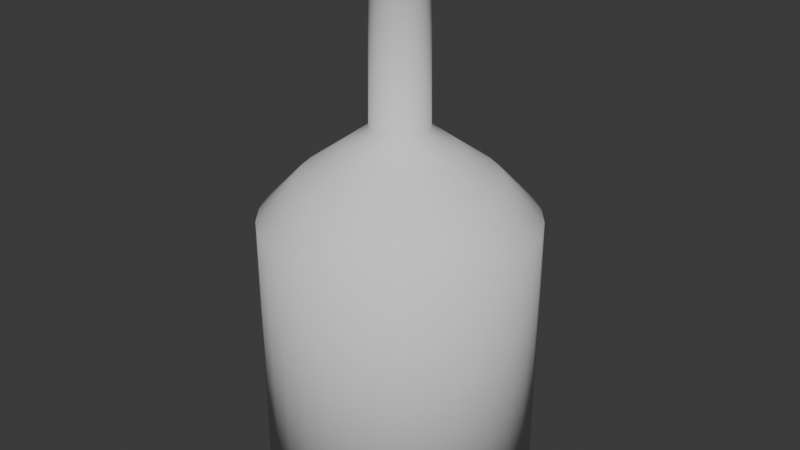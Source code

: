# Source: Bottle.blend  (saved by Blender 4.4.32; exported with 4.5.12 LTS)
import bpy
from mathutils import Matrix  # noqa: F401  (used for matrix-valued properties, if any)

bpy.ops.wm.read_factory_settings(use_empty=True)
scene = bpy.context.scene
scene.name = 'Scene'

# ---- collections
col_collection = bpy.data.collections.new('Collection'); scene.collection.children.link(col_collection)

# ---- world
world_world = bpy.data.worlds.new('World'); scene.world = world_world
world_world.use_nodes = True; world_world.node_tree.nodes.clear()
_N = world_world.node_tree.nodes; _L = world_world.node_tree.links
n0 = _N.new('ShaderNodeOutputWorld'); n0.name = 'World Output'; n0.location = (300, 300)
n1 = _N.new('ShaderNodeBackground'); n1.name = 'Background'; n1.location = (10, 300)
n1.inputs[0].default_value = (0.05088, 0.05088, 0.05088, 1.0)
_L.new(n1.outputs[0], n0.inputs[0])
n0.is_active_output = True
world_world.color = (0.05088, 0.05088, 0.05088)
world_world.sun_shadow_jitter_overblur = 0.0

# ---- meshes
me_cylinder = bpy.data.meshes.new('Cylinder')
me_cylinder.from_pydata([(2.165e-09, 0.2313, 0.1072), (1.292e-09, 0.17, 2.005), (0.04512, 0.2268, 0.1072), (0.03316, 0.1667, 2.005), (0.0885, 0.2137, 0.1072), (0.06505, 0.1571, 2.005), (0.1285, 0.1923, 0.1072), (0.09444, 0.1413, 2.005), (0.1635, 0.1635, 0.1072), (0.1202, 0.1202, 2.005), (0.1923, 0.1285, 0.1072), (0.1413, 0.09444, 2.005), (0.2137, 0.0885, 0.1072), (0.1571, 0.06505, 2.005), (0.2268, 0.04512, 0.1072), (0.1667, 0.03316, 2.005), (0.2313, 2.165e-09, 0.1072), (0.17, 4.61e-09, 2.005), (0.2268, -0.04512, 0.1072), (0.1667, -0.03316, 2.005), (0.2137, -0.0885, 0.1072), (0.1571, -0.06505, 2.005), (0.1923, -0.1285, 0.1072), (0.1413, -0.09444, 2.005), (0.1635, -0.1635, 0.1072), (0.1202, -0.1202, 2.005), (0.1285, -0.1923, 0.1072), (0.09444, -0.1413, 2.005), (0.0885, -0.2137, 0.1072), (0.06505, -0.1571, 2.005), (0.04512, -0.2268, 0.1072), (0.03316, -0.1667, 2.005), (2.165e-09, -0.2313, 0.1072), (1.292e-09, -0.17, 2.005), (-0.04512, -0.2268, 0.1072), (-0.03316, -0.1667, 2.005), (-0.0885, -0.2137, 0.1072), (-0.06505, -0.1571, 2.005), (-0.1285, -0.1923, 0.1072), (-0.09444, -0.1413, 2.005), (-0.1635, -0.1635, 0.1072), (-0.1202, -0.1202, 2.005), (-0.1923, -0.1285, 0.1072), (-0.1413, -0.09444, 2.005), (-0.2137, -0.0885, 0.1072), (-0.1571, -0.06505, 2.005), (-0.2268, -0.04512, 0.1072), (-0.1667, -0.03316, 2.005), (-0.2313, 2.165e-09, 0.1072), (-0.17, 4.61e-09, 2.005), (-0.2268, 0.04512, 0.1072), (-0.1667, 0.03316, 2.005), (-0.2137, 0.0885, 0.1072), (-0.1571, 0.06505, 2.005), (-0.1923, 0.1285, 0.1072), (-0.1413, 0.09444, 2.005), (-0.1635, 0.1635, 0.1072), (-0.1202, 0.1202, 2.005), (-0.1285, 0.1923, 0.1072), (-0.09444, 0.1413, 2.005), (-0.0885, 0.2137, 0.1072), (-0.06505, 0.1571, 2.005), (-0.04512, 0.2268, 0.1072), (-0.03316, 0.1667, 2.005), (1.645e-09, 0.7958, -0.1196), (0.1552, 0.7805, -0.1196), (0.3045, 0.7352, -0.1196), (0.4421, 0.6616, -0.1196), (0.5627, 0.5627, -0.1196), (0.6616, 0.4421, -0.1196), (0.7352, 0.3045, -0.1196), (0.7805, 0.1552, -0.1196), (0.7958, 1.255e-09, -0.1174), (0.7805, -0.1552, -0.1174), (0.7352, -0.3045, -0.1174), (0.6616, -0.4421, -0.1196), (0.5627, -0.5627, -0.1196), (0.4421, -0.6616, -0.1196), (0.3045, -0.7352, -0.1196), (0.1552, -0.7805, -0.1196), (1.645e-09, -0.7958, -0.1196), (-0.1552, -0.7805, -0.1196), (-0.3045, -0.7352, -0.1196), (-0.4421, -0.6616, -0.1196), (-0.5627, -0.5627, -0.1196), (-0.6616, -0.4421, -0.1196), (-0.7352, -0.3045, -0.1196), (-0.7805, -0.1552, -0.1196), (-0.7958, 1.255e-09, -0.1196), (-0.7805, 0.1552, -0.1196), (-0.7352, 0.3045, -0.1196), (-0.6616, 0.4421, -0.1196), (-0.5627, 0.5627, -0.1196), (-0.4421, 0.6616, -0.1196), (-0.3045, 0.7352, -0.1196), (-0.1552, 0.7805, -0.1196), (2.674e-09, 0.3808, -0.1005), (0.0743, 0.3735, -0.1005), (0.1457, 0.3518, -0.1005), (0.2116, 0.3166, -0.1005), (0.2693, 0.2693, -0.1005), (0.3166, 0.2116, -0.1005), (0.3518, 0.1457, -0.1005), (0.3735, 0.0743, -0.1005), (0.3808, 3.291e-09, -0.1005), (0.3735, -0.0743, -0.1005), (0.3518, -0.1457, -0.1005), (0.3166, -0.2116, -0.1005), (0.2693, -0.2693, -0.1005), (0.2116, -0.3166, -0.1005), (0.1457, -0.3518, -0.1005), (0.0743, -0.3735, -0.1005), (2.674e-09, -0.3808, -0.1005), (-0.0743, -0.3735, -0.1005), (-0.1457, -0.3518, -0.1005), (-0.2116, -0.3166, -0.1005), (-0.2693, -0.2693, -0.1005), (-0.3166, -0.2116, -0.1005), (-0.3518, -0.1457, -0.1005), (-0.3735, -0.0743, -0.1005), (-0.3808, 3.291e-09, -0.1005), (-0.3735, 0.0743, -0.1005), (-0.3518, 0.1457, -0.1005), (-0.3166, 0.2116, -0.1005), (-0.2693, 0.2693, -0.1005), (-0.2116, 0.3166, -0.1005), (-0.1457, 0.3518, -0.1005), (-0.0743, 0.3735, -0.1005), (0.1552, 0.7805, 1.472), (1.645e-09, 0.7958, 1.472), (0.3045, 0.7352, 1.472), (0.4421, 0.6616, 1.472), (0.5627, 0.5627, 1.472), (0.6616, 0.4421, 1.472), (0.7352, 0.3045, 1.472), (0.7805, 0.1552, 1.472), (0.7958, 1.255e-09, 1.472), (0.7805, -0.1552, 1.472), (0.7352, -0.3045, 1.472), (0.6616, -0.4421, 1.472), (0.5627, -0.5627, 1.472), (0.4421, -0.6616, 1.472), (0.3045, -0.7352, 1.472), (0.1552, -0.7805, 1.472), (1.645e-09, -0.7958, 1.472), (-0.1552, -0.7805, 1.472), (-0.3045, -0.7352, 1.472), (-0.4421, -0.6616, 1.472), (-0.5627, -0.5627, 1.472), (-0.6616, -0.4421, 1.472), (-0.7352, -0.3045, 1.472), (-0.7805, -0.1552, 1.472), (-0.7958, 1.255e-09, 1.472), (-0.7805, 0.1552, 1.472), (-0.7352, 0.3045, 1.472), (-0.6616, 0.4421, 1.472), (-0.5627, 0.5627, 1.472), (-0.4421, 0.6616, 1.472), (-0.3045, 0.7352, 1.472), (-0.1552, 0.7805, 1.472), (0.112, 0.5628, 1.706), (1.825e-09, 0.5739, 1.706), (0.2196, 0.5302, 1.706), (0.3188, 0.4772, 1.706), (0.4058, 0.4058, 1.706), (0.4772, 0.3188, 1.706), (0.5302, 0.2196, 1.706), (0.5628, 0.112, 1.706), (0.5739, 1.255e-09, 1.706), (0.5628, -0.112, 1.706), (0.5302, -0.2196, 1.706), (0.4772, -0.3188, 1.706), (0.4058, -0.4058, 1.706), (0.3188, -0.4772, 1.706), (0.2196, -0.5302, 1.706), (0.112, -0.5628, 1.706), (1.825e-09, -0.5739, 1.706), (-0.112, -0.5628, 1.706), (-0.2196, -0.5302, 1.706), (-0.3188, -0.4772, 1.706), (-0.4058, -0.4058, 1.706), (-0.4772, -0.3188, 1.706), (-0.5302, -0.2196, 1.706), (-0.5628, -0.112, 1.706), (-0.5739, 1.255e-09, 1.706), (-0.5628, 0.112, 1.706), (-0.5302, 0.2196, 1.706), (-0.4772, 0.3188, 1.706), (-0.4058, 0.4058, 1.706), (-0.3188, 0.4772, 1.706), (-0.2196, 0.5302, 1.706), (-0.112, 0.5628, 1.706), (0.06142, 0.3088, 1.895), (4.068e-09, 0.3148, 1.895), (0.1205, 0.2909, 1.895), (0.1749, 0.2618, 1.895), (0.2226, 0.2226, 1.895), (0.2618, 0.1749, 1.895), (0.2909, 0.1205, 1.895), (0.3088, 0.06142, 1.895), (0.3148, 3.899e-09, 1.895), (0.3088, -0.06142, 1.895), (0.2909, -0.1205, 1.895), (0.2618, -0.1749, 1.895), (0.2226, -0.2226, 1.895), (0.1749, -0.2618, 1.895), (0.1205, -0.2909, 1.895), (0.06142, -0.3088, 1.895), (4.068e-09, -0.3148, 1.895), (-0.06142, -0.3088, 1.895), (-0.1205, -0.2909, 1.895), (-0.1749, -0.2618, 1.895), (-0.2226, -0.2226, 1.895), (-0.2618, -0.1749, 1.895), (-0.2909, -0.1205, 1.895), (-0.3088, -0.06142, 1.895), (-0.3148, 3.899e-09, 1.895), (-0.3088, 0.06142, 1.895), (-0.2909, 0.1205, 1.895), (-0.2618, 0.1749, 1.895), (-0.2226, 0.2226, 1.895), (-0.1749, 0.2618, 1.895), (-0.1205, 0.2909, 1.895), (-0.06142, 0.3088, 1.895), (-1.207e-07, 0.2036, 2.875), (0.03973, 0.1997, 2.875), (0.07793, 0.1881, 2.875), (0.1131, 0.1693, 2.875), (0.144, 0.144, 2.875), (0.1693, 0.1131, 2.875), (0.1881, 0.07793, 2.875), (0.1997, 0.03973, 2.875), (0.2036, 1.141e-09, 2.875), (0.1997, -0.03973, 2.875), (0.1881, -0.07793, 2.875), (0.1693, -0.1131, 2.875), (0.144, -0.144, 2.875), (0.1131, -0.1693, 2.875), (0.07793, -0.1881, 2.875), (0.03973, -0.1997, 2.875), (-1.207e-07, -0.2036, 2.875), (-0.03973, -0.1997, 2.875), (-0.07793, -0.1881, 2.875), (-0.1131, -0.1693, 2.875), (-0.144, -0.144, 2.875), (-0.1693, -0.1131, 2.875), (-0.1881, -0.07793, 2.875), (-0.1997, -0.03973, 2.875), (-0.2036, 1.141e-09, 2.875), (-0.1997, 0.03973, 2.875), (-0.1881, 0.07793, 2.875), (-0.1693, 0.1131, 2.875), (-0.144, 0.144, 2.875), (-0.1131, 0.1693, 2.875), (-0.07793, 0.1881, 2.875), (-0.03973, 0.1997, 2.875), (0.03127, 0.1572, 2.823), (-1.202e-07, 0.1603, 2.823), (0.06133, 0.1481, 2.823), (0.08904, 0.1333, 2.823), (0.1133, 0.1133, 2.823), (0.1333, 0.08904, 2.823), (0.1481, 0.06133, 2.823), (0.1572, 0.03127, 2.823), (0.1603, 5.024e-09, 2.823), (0.1572, -0.03127, 2.823), (0.1481, -0.06133, 2.823), (0.1333, -0.08904, 2.823), (0.1133, -0.1133, 2.823), (0.08904, -0.1333, 2.823), (0.06133, -0.1481, 2.823), (0.03127, -0.1572, 2.823), (-1.202e-07, -0.1603, 2.823), (-0.03127, -0.1572, 2.823), (-0.06133, -0.1481, 2.823), (-0.08904, -0.1333, 2.823), (-0.1133, -0.1133, 2.823), (-0.1333, -0.08904, 2.823), (-0.1481, -0.06133, 2.823), (-0.1572, -0.03127, 2.823), (-0.1603, 5.024e-09, 2.823), (-0.1572, 0.03127, 2.823), (-0.1481, 0.06133, 2.823), (-0.1333, 0.08904, 2.823), (-0.1133, 0.1133, 2.823), (-0.08904, 0.1333, 2.823), (-0.06133, 0.1481, 2.823), (-0.03127, 0.1572, 2.823), (-9.146e-08, 0.09449, 2.796), (0.01843, 0.09267, 2.796), (0.03616, 0.0873, 2.796), (0.0525, 0.07856, 2.796), (0.06681, 0.06681, 2.796), (0.07856, 0.0525, 2.796), (0.0873, 0.03616, 2.796), (0.09267, 0.01843, 2.796), (0.09449, 8.907e-09, 2.796), (0.09267, -0.01843, 2.796), (0.0873, -0.03616, 2.796), (0.07856, -0.0525, 2.796), (0.06681, -0.06681, 2.796), (0.0525, -0.07856, 2.796), (0.03616, -0.0873, 2.796), (0.01843, -0.09267, 2.796), (-9.15e-08, -0.09449, 2.796), (-0.01843, -0.09267, 2.796), (-0.03616, -0.0873, 2.796), (-0.0525, -0.07856, 2.796), (-0.06681, -0.06681, 2.796), (-0.07856, -0.0525, 2.796), (-0.0873, -0.03616, 2.796), (-0.09267, -0.01843, 2.796), (-0.09449, 8.946e-09, 2.796), (-0.09267, 0.01843, 2.796), (-0.0873, 0.03616, 2.796), (-0.07856, 0.0525, 2.796), (-0.06681, 0.06681, 2.796), (-0.0525, 0.07856, 2.796), (-0.03616, 0.0873, 2.796), (-0.01843, 0.09267, 2.796), (0.03973, 0.1997, 2.947), (-8.547e-08, 0.2036, 2.947), (0.07793, 0.1881, 2.947), (0.1131, 0.1693, 2.947), (0.144, 0.144, 2.947), (0.1693, 0.1131, 2.947), (0.1881, 0.07793, 2.947), (0.1997, 0.03973, 2.947), (0.2036, 1.141e-09, 2.947), (0.1997, -0.03973, 2.947), (0.1881, -0.07793, 2.947), (0.1693, -0.1131, 2.947), (0.144, -0.144, 2.947), (0.1131, -0.1693, 2.947), (0.07793, -0.1881, 2.947), (0.03973, -0.1997, 2.947), (-8.547e-08, -0.2036, 2.947), (-0.03973, -0.1997, 2.947), (-0.07793, -0.1881, 2.947), (-0.1131, -0.1693, 2.947), (-0.144, -0.144, 2.947), (-0.1693, -0.1131, 2.947), (-0.1881, -0.07793, 2.947), (-0.1997, -0.03973, 2.947), (-0.2036, 1.141e-09, 2.947), (-0.1997, 0.03973, 2.947), (-0.1881, 0.07793, 2.947), (-0.1693, 0.1131, 2.947), (-0.144, 0.144, 2.947), (-0.1131, 0.1693, 2.947), (-0.07793, 0.1881, 2.947), (-0.03973, 0.1997, 2.947)], [], [(64, 129, 128, 65), (65, 128, 130, 66), (66, 130, 131, 67), (67, 131, 132, 68), (68, 132, 133, 69), (69, 133, 134, 70), (70, 134, 135, 71), (71, 135, 136, 72), (72, 136, 137, 73), (73, 137, 138, 74), (74, 138, 139, 75), (75, 139, 140, 76), (76, 140, 141, 77), (77, 141, 142, 78), (78, 142, 143, 79), (79, 143, 144, 80), (80, 144, 145, 81), (81, 145, 146, 82), (82, 146, 147, 83), (83, 147, 148, 84), (84, 148, 149, 85), (85, 149, 150, 86), (86, 150, 151, 87), (87, 151, 152, 88), (88, 152, 153, 89), (89, 153, 154, 90), (90, 154, 155, 91), (91, 155, 156, 92), (92, 156, 157, 93), (93, 157, 158, 94), (49, 47, 279, 280), (94, 158, 159, 95), (95, 159, 129, 64), (0, 2, 4, 6, 8, 10, 12, 14, 16, 18, 20, 22, 24, 26, 28, 30, 32, 34, 36, 38, 40, 42, 44, 46, 48, 50, 52, 54, 56, 58, 60, 62), (97, 96, 64, 65), (98, 97, 65, 66), (99, 98, 66, 67), (100, 99, 67, 68), (101, 100, 68, 69), (102, 101, 69, 70), (103, 102, 70, 71), (104, 103, 71, 72), (105, 104, 72, 73), (106, 105, 73, 74), (107, 106, 74, 75), (108, 107, 75, 76), (109, 108, 76, 77), (110, 109, 77, 78), (111, 110, 78, 79), (112, 111, 79, 80), (113, 112, 80, 81), (114, 113, 81, 82), (115, 114, 82, 83), (116, 115, 83, 84), (117, 116, 84, 85), (118, 117, 85, 86), (119, 118, 86, 87), (120, 119, 87, 88), (121, 120, 88, 89), (122, 121, 89, 90), (123, 122, 90, 91), (124, 123, 91, 92), (125, 124, 92, 93), (126, 125, 93, 94), (127, 126, 94, 95), (96, 127, 95, 64), (2, 0, 96, 97), (4, 2, 97, 98), (6, 4, 98, 99), (8, 6, 99, 100), (10, 8, 100, 101), (12, 10, 101, 102), (14, 12, 102, 103), (16, 14, 103, 104), (18, 16, 104, 105), (20, 18, 105, 106), (22, 20, 106, 107), (24, 22, 107, 108), (26, 24, 108, 109), (28, 26, 109, 110), (30, 28, 110, 111), (32, 30, 111, 112), (34, 32, 112, 113), (36, 34, 113, 114), (38, 36, 114, 115), (40, 38, 115, 116), (42, 40, 116, 117), (44, 42, 117, 118), (46, 44, 118, 119), (48, 46, 119, 120), (50, 48, 120, 121), (52, 50, 121, 122), (54, 52, 122, 123), (56, 54, 123, 124), (58, 56, 124, 125), (60, 58, 125, 126), (62, 60, 126, 127), (0, 62, 127, 96), (161, 160, 128, 129), (160, 162, 130, 128), (162, 163, 131, 130), (163, 164, 132, 131), (164, 165, 133, 132), (165, 166, 134, 133), (166, 167, 135, 134), (167, 168, 136, 135), (168, 169, 137, 136), (169, 170, 138, 137), (170, 171, 139, 138), (171, 172, 140, 139), (172, 173, 141, 140), (173, 174, 142, 141), (174, 175, 143, 142), (175, 176, 144, 143), (176, 177, 145, 144), (177, 178, 146, 145), (178, 179, 147, 146), (179, 180, 148, 147), (180, 181, 149, 148), (181, 182, 150, 149), (182, 183, 151, 150), (183, 184, 152, 151), (184, 185, 153, 152), (185, 186, 154, 153), (186, 187, 155, 154), (187, 188, 156, 155), (188, 189, 157, 156), (189, 190, 158, 157), (190, 191, 159, 158), (191, 161, 129, 159), (193, 192, 160, 161), (192, 194, 162, 160), (194, 195, 163, 162), (195, 196, 164, 163), (196, 197, 165, 164), (197, 198, 166, 165), (198, 199, 167, 166), (199, 200, 168, 167), (200, 201, 169, 168), (201, 202, 170, 169), (202, 203, 171, 170), (203, 204, 172, 171), (204, 205, 173, 172), (205, 206, 174, 173), (206, 207, 175, 174), (207, 208, 176, 175), (208, 209, 177, 176), (209, 210, 178, 177), (210, 211, 179, 178), (211, 212, 180, 179), (212, 213, 181, 180), (213, 214, 182, 181), (214, 215, 183, 182), (215, 216, 184, 183), (216, 217, 185, 184), (217, 218, 186, 185), (218, 219, 187, 186), (219, 220, 188, 187), (220, 221, 189, 188), (221, 222, 190, 189), (222, 223, 191, 190), (223, 193, 161, 191), (1, 3, 192, 193), (3, 5, 194, 192), (5, 7, 195, 194), (7, 9, 196, 195), (9, 11, 197, 196), (11, 13, 198, 197), (13, 15, 199, 198), (15, 17, 200, 199), (17, 19, 201, 200), (19, 21, 202, 201), (21, 23, 203, 202), (23, 25, 204, 203), (25, 27, 205, 204), (27, 29, 206, 205), (29, 31, 207, 206), (31, 33, 208, 207), (33, 35, 209, 208), (35, 37, 210, 209), (37, 39, 211, 210), (39, 41, 212, 211), (41, 43, 213, 212), (43, 45, 214, 213), (45, 47, 215, 214), (47, 49, 216, 215), (49, 51, 217, 216), (51, 53, 218, 217), (53, 55, 219, 218), (55, 57, 220, 219), (57, 59, 221, 220), (59, 61, 222, 221), (61, 63, 223, 222), (63, 1, 193, 223), (232, 231, 327, 328), (23, 21, 266, 267), (51, 49, 280, 281), (25, 23, 267, 268), (53, 51, 281, 282), (27, 25, 268, 269), (55, 53, 282, 283), (29, 27, 269, 270), (3, 1, 257, 256), (57, 55, 283, 284), (31, 29, 270, 271), (5, 3, 256, 258), (59, 57, 284, 285), (33, 31, 271, 272), (7, 5, 258, 259), (61, 59, 285, 286), (35, 33, 272, 273), (9, 7, 259, 260), (63, 61, 286, 287), (37, 35, 273, 274), (11, 9, 260, 261), (1, 63, 287, 257), (39, 37, 274, 275), (13, 11, 261, 262), (41, 39, 275, 276), (15, 13, 262, 263), (43, 41, 276, 277), (17, 15, 263, 264), (45, 43, 277, 278), (19, 17, 264, 265), (47, 45, 278, 279), (21, 19, 265, 266), (224, 225, 256, 257), (225, 226, 258, 256), (226, 227, 259, 258), (227, 228, 260, 259), (228, 229, 261, 260), (229, 230, 262, 261), (230, 231, 263, 262), (231, 232, 264, 263), (232, 233, 265, 264), (233, 234, 266, 265), (234, 235, 267, 266), (235, 236, 268, 267), (236, 237, 269, 268), (237, 238, 270, 269), (238, 239, 271, 270), (239, 240, 272, 271), (240, 241, 273, 272), (241, 242, 274, 273), (242, 243, 275, 274), (243, 244, 276, 275), (244, 245, 277, 276), (245, 246, 278, 277), (246, 247, 279, 278), (247, 248, 280, 279), (248, 249, 281, 280), (249, 250, 282, 281), (250, 251, 283, 282), (251, 252, 284, 283), (252, 253, 285, 284), (253, 254, 286, 285), (254, 255, 287, 286), (255, 224, 257, 287), (289, 288, 319, 318, 317, 316, 315, 314, 313, 312, 311, 310, 309, 308, 307, 306, 305, 304, 303, 302, 301, 300, 299, 298, 297, 296, 295, 294, 293, 292, 291, 290), (246, 245, 341, 342), (233, 232, 328, 329), (247, 246, 342, 343), (234, 233, 329, 330), (248, 247, 343, 344), (235, 234, 330, 331), (249, 248, 344, 345), (236, 235, 331, 332), (250, 249, 345, 346), (237, 236, 332, 333), (251, 250, 346, 347), (238, 237, 333, 334), (225, 224, 321, 320), (252, 251, 347, 348), (239, 238, 334, 335), (226, 225, 320, 322), (253, 252, 348, 349), (240, 239, 335, 336), (227, 226, 322, 323), (254, 253, 349, 350), (241, 240, 336, 337), (228, 227, 323, 324), (255, 254, 350, 351), (242, 241, 337, 338), (229, 228, 324, 325), (224, 255, 351, 321), (243, 242, 338, 339), (230, 229, 325, 326), (244, 243, 339, 340), (231, 230, 326, 327), (245, 244, 340, 341), (288, 289, 320, 321), (289, 290, 322, 320), (290, 291, 323, 322), (291, 292, 324, 323), (292, 293, 325, 324), (293, 294, 326, 325), (294, 295, 327, 326), (295, 296, 328, 327), (296, 297, 329, 328), (297, 298, 330, 329), (298, 299, 331, 330), (299, 300, 332, 331), (300, 301, 333, 332), (301, 302, 334, 333), (302, 303, 335, 334), (303, 304, 336, 335), (304, 305, 337, 336), (305, 306, 338, 337), (306, 307, 339, 338), (307, 308, 340, 339), (308, 309, 341, 340), (309, 310, 342, 341), (310, 311, 343, 342), (311, 312, 344, 343), (312, 313, 345, 344), (313, 314, 346, 345), (314, 315, 347, 346), (315, 316, 348, 347), (316, 317, 349, 348), (317, 318, 350, 349), (318, 319, 351, 350), (319, 288, 321, 351)])
me_cylinder.polygons.foreach_set('use_smooth', [True] * 322)
_uv = me_cylinder.uv_layers.new(name='UVMap')
_uv.uv.foreach_set('vector', [1.0, 0.5, 1.0, 1.0, 0.9688, 1.0, 0.9688, 0.5, 0.9688, 0.5, 0.9688, 1.0, 0.9375, 1.0, 0.9375, 0.5, 0.9375, 0.5, 0.9375, 1.0, 0.9062, 1.0, 0.9062, 0.5, 0.9062, 0.5, 0.9062, 1.0, 0.875, 1.0, 0.875, 0.5, 0.875, 0.5, 0.875, 1.0, 0.8438, 1.0, 0.8438, 0.5, 0.8438, 0.5, 0.8438, 1.0, 0.8125, 1.0, 0.8125, 0.5, 0.8125, 0.5, 0.8125, 1.0, 0.7812, 1.0, 0.7812, 0.5, 0.7812, 0.5, 0.7812, 1.0, 0.75, 1.0, 0.75, 0.5, 0.75, 0.5, 0.75, 1.0, 0.7188, 1.0, 0.7188, 0.5, 0.7188, 0.5, 0.7188, 1.0, 0.6875, 1.0, 0.6875, 0.5, 0.6875, 0.5, 0.6875, 1.0, 0.6562, 1.0, 0.6562, 0.5, 0.6562, 0.5, 0.6562, 1.0, 0.625, 1.0, 0.625, 0.5, 0.625, 0.5, 0.625, 1.0, 0.5938, 1.0, 0.5938, 0.5, 0.5938, 0.5, 0.5938, 1.0, 0.5625, 1.0, 0.5625, 0.5, 0.5625, 0.5, 0.5625, 1.0, 0.5312, 1.0, 0.5312, 0.5, 0.5312, 0.5, 0.5312, 1.0, 0.5, 1.0, 0.5, 0.5, 0.5, 0.5, 0.5, 1.0, 0.4688, 1.0, 0.4688, 0.5, 0.4688, 0.5, 0.4688, 1.0, 0.4375, 1.0, 0.4375, 0.5, 0.4375, 0.5, 0.4375, 1.0, 0.4062, 1.0, 0.4062, 0.5, 0.4062, 0.5, 0.4062, 1.0, 0.375, 1.0, 0.375, 0.5, 0.375, 0.5, 0.375, 1.0, 0.3438, 1.0, 0.3438, 0.5, 0.3438, 0.5, 0.3438, 1.0, 0.3125, 1.0, 0.3125, 0.5, 0.3125, 0.5, 0.3125, 1.0, 0.2812, 1.0, 0.2812, 0.5, 0.2812, 0.5, 0.2812, 1.0, 0.25, 1.0, 0.25, 0.5, 0.25, 0.5, 0.25, 1.0, 0.2188, 1.0, 0.2188, 0.5, 0.2188, 0.5, 0.2188, 1.0, 0.1875, 1.0, 0.1875, 0.5, 0.1875, 0.5, 0.1875, 1.0, 0.1562, 1.0, 0.1562, 0.5, 0.1562, 0.5, 0.1562, 1.0, 0.125, 1.0, 0.125, 0.5, 0.125, 0.5, 0.125, 1.0, 0.09375, 1.0, 0.09375, 0.5, 0.09375, 0.5, 0.09375, 1.0, 0.0625, 1.0, 0.0625, 0.5, 0.1295, 0.25, 0.1318, 0.2265, 0.1318, 0.2265, 0.1295, 0.25, 0.0625, 0.5, 0.0625, 1.0, 0.03125, 1.0, 0.03125, 0.5, 0.03125, 0.5, 0.03125, 1.0, 0.0, 1.0, 0.0, 0.5, 0.75, 0.3826, 0.7759, 0.38, 0.8007, 0.3725, 0.8236, 0.3602, 0.8437, 0.3437, 0.8602, 0.3236, 0.8725, 0.3007, 0.88, 0.2759, 0.8826, 0.25, 0.88, 0.2241, 0.8725, 0.1993, 0.8602, 0.1764, 0.8437, 0.1563, 0.8236, 0.1398, 0.8007, 0.1275, 0.7759, 0.12, 0.75, 0.1174, 0.7241, 0.12, 0.6993, 0.1275, 0.6764, 0.1398, 0.6563, 0.1563, 0.6398, 0.1764, 0.6275, 0.1993, 0.62, 0.2241, 0.6174, 0.25, 0.62, 0.2759, 0.6275, 0.3007, 0.6398, 0.3236, 0.6563, 0.3437, 0.6764, 0.3602, 0.6993, 0.3725, 0.7241, 0.38, 0.7819, 0.4106, 0.75, 0.4137, 0.75, 0.49, 0.7968, 0.4854, 0.8127, 0.4013, 0.7819, 0.4106, 0.7968, 0.4854, 0.8418, 0.4717, 0.841, 0.3861, 0.8127, 0.4013, 0.8418, 0.4717, 0.8833, 0.4496, 0.8658, 0.3658, 0.841, 0.3861, 0.8833, 0.4496, 0.9197, 0.4197, 0.8861, 0.341, 0.8658, 0.3658, 0.9197, 0.4197, 0.9496, 0.3833, 0.9013, 0.3127, 0.8861, 0.341, 0.9496, 0.3833, 0.9717, 0.3418, 0.9106, 0.2819, 0.9013, 0.3127, 0.9717, 0.3418, 0.9854, 0.2968, 0.9137, 0.25, 0.9106, 0.2819, 0.9854, 0.2968, 0.99, 0.25, 0.9106, 0.2181, 0.9137, 0.25, 0.99, 0.25, 0.9854, 0.2032, 0.9013, 0.1873, 0.9106, 0.2181, 0.9854, 0.2032, 0.9717, 0.1582, 0.8861, 0.159, 0.9013, 0.1873, 0.9717, 0.1582, 0.9496, 0.1167, 0.8658, 0.1342, 0.8861, 0.159, 0.9496, 0.1167, 0.9197, 0.08029, 0.841, 0.1139, 0.8658, 0.1342, 0.9197, 0.08029, 0.8833, 0.05045, 0.8127, 0.09875, 0.841, 0.1139, 0.8833, 0.05045, 0.8418, 0.02827, 0.7819, 0.08943, 0.8127, 0.09875, 0.8418, 0.02827, 0.7968, 0.01461, 0.75, 0.08628, 0.7819, 0.08943, 0.7968, 0.01461, 0.75, 0.01, 0.7181, 0.08943, 0.75, 0.08628, 0.75, 0.01, 0.7032, 0.01461, 0.6873, 0.09875, 0.7181, 0.08943, 0.7032, 0.01461, 0.6582, 0.02827, 0.659, 0.1139, 0.6873, 0.09875, 0.6582, 0.02827, 0.6167, 0.05045, 0.6342, 0.1342, 0.659, 0.1139, 0.6167, 0.05045, 0.5803, 0.08029, 0.6139, 0.159, 0.6342, 0.1342, 0.5803, 0.08029, 0.5504, 0.1167, 0.5987, 0.1873, 0.6139, 0.159, 0.5504, 0.1167, 0.5283, 0.1582, 0.5894, 0.2181, 0.5987, 0.1873, 0.5283, 0.1582, 0.5146, 0.2032, 0.5863, 0.25, 0.5894, 0.2181, 0.5146, 0.2032, 0.51, 0.25, 0.5894, 0.2819, 0.5863, 0.25, 0.51, 0.25, 0.5146, 0.2968, 0.5987, 0.3127, 0.5894, 0.2819, 0.5146, 0.2968, 0.5283, 0.3418, 0.6139, 0.341, 0.5987, 0.3127, 0.5283, 0.3418, 0.5504, 0.3833, 0.6342, 0.3658, 0.6139, 0.341, 0.5504, 0.3833, 0.5803, 0.4197, 0.659, 0.3861, 0.6342, 0.3658, 0.5803, 0.4197, 0.6167, 0.4496, 0.6873, 0.4013, 0.659, 0.3861, 0.6167, 0.4496, 0.6582, 0.4717, 0.7181, 0.4106, 0.6873, 0.4013, 0.6582, 0.4717, 0.7032, 0.4854, 0.75, 0.4137, 0.7181, 0.4106, 0.7032, 0.4854, 0.75, 0.49, 0.7759, 0.38, 0.75, 0.3826, 0.75, 0.4137, 0.7819, 0.4106, 0.8007, 0.3725, 0.7759, 0.38, 0.7819, 0.4106, 0.8127, 0.4013, 0.8236, 0.3602, 0.8007, 0.3725, 0.8127, 0.4013, 0.841, 0.3861, 0.8437, 0.3437, 0.8236, 0.3602, 0.841, 0.3861, 0.8658, 0.3658, 0.8602, 0.3236, 0.8437, 0.3437, 0.8658, 0.3658, 0.8861, 0.341, 0.8725, 0.3007, 0.8602, 0.3236, 0.8861, 0.341, 0.9013, 0.3127, 0.88, 0.2759, 0.8725, 0.3007, 0.9013, 0.3127, 0.9106, 0.2819, 0.8826, 0.25, 0.88, 0.2759, 0.9106, 0.2819, 0.9137, 0.25, 0.88, 0.2241, 0.8826, 0.25, 0.9137, 0.25, 0.9106, 0.2181, 0.8725, 0.1993, 0.88, 0.2241, 0.9106, 0.2181, 0.9013, 0.1873, 0.8602, 0.1764, 0.8725, 0.1993, 0.9013, 0.1873, 0.8861, 0.159, 0.8437, 0.1563, 0.8602, 0.1764, 0.8861, 0.159, 0.8658, 0.1342, 0.8236, 0.1398, 0.8437, 0.1563, 0.8658, 0.1342, 0.841, 0.1139, 0.8007, 0.1275, 0.8236, 0.1398, 0.841, 0.1139, 0.8127, 0.09875, 0.7759, 0.12, 0.8007, 0.1275, 0.8127, 0.09875, 0.7819, 0.08943, 0.75, 0.1174, 0.7759, 0.12, 0.7819, 0.08943, 0.75, 0.08628, 0.7241, 0.12, 0.75, 0.1174, 0.75, 0.08628, 0.7181, 0.08943, 0.6993, 0.1275, 0.7241, 0.12, 0.7181, 0.08943, 0.6873, 0.09875, 0.6764, 0.1398, 0.6993, 0.1275, 0.6873, 0.09875, 0.659, 0.1139, 0.6563, 0.1563, 0.6764, 0.1398, 0.659, 0.1139, 0.6342, 0.1342, 0.6398, 0.1764, 0.6563, 0.1563, 0.6342, 0.1342, 0.6139, 0.159, 0.6275, 0.1993, 0.6398, 0.1764, 0.6139, 0.159, 0.5987, 0.1873, 0.62, 0.2241, 0.6275, 0.1993, 0.5987, 0.1873, 0.5894, 0.2181, 0.6174, 0.25, 0.62, 0.2241, 0.5894, 0.2181, 0.5863, 0.25, 0.62, 0.2759, 0.6174, 0.25, 0.5863, 0.25, 0.5894, 0.2819, 0.6275, 0.3007, 0.62, 0.2759, 0.5894, 0.2819, 0.5987, 0.3127, 0.6398, 0.3236, 0.6275, 0.3007, 0.5987, 0.3127, 0.6139, 0.341, 0.6563, 0.3437, 0.6398, 0.3236, 0.6139, 0.341, 0.6342, 0.3658, 0.6764, 0.3602, 0.6563, 0.3437, 0.6342, 0.3658, 0.659, 0.3861, 0.6993, 0.3725, 0.6764, 0.3602, 0.659, 0.3861, 0.6873, 0.4013, 0.7241, 0.38, 0.6993, 0.3725, 0.6873, 0.4013, 0.7181, 0.4106, 0.75, 0.3826, 0.7241, 0.38, 0.7181, 0.4106, 0.75, 0.4137, 0.25, 0.4164, 0.2825, 0.4132, 0.2968, 0.4854, 0.25, 0.49, 0.2825, 0.4132, 0.3137, 0.4037, 0.3418, 0.4717, 0.2968, 0.4854, 0.3137, 0.4037, 0.3424, 0.3883, 0.3833, 0.4496, 0.3418, 0.4717, 0.3424, 0.3883, 0.3676, 0.3676, 0.4197, 0.4197, 0.3833, 0.4496, 0.3676, 0.3676, 0.3883, 0.3424, 0.4496, 0.3833, 0.4197, 0.4197, 0.3883, 0.3424, 0.4037, 0.3137, 0.4717, 0.3418, 0.4496, 0.3833, 0.4037, 0.3137, 0.4132, 0.2825, 0.4854, 0.2968, 0.4717, 0.3418, 0.4132, 0.2825, 0.4164, 0.25, 0.49, 0.25, 0.4854, 0.2968, 0.4164, 0.25, 0.4132, 0.2175, 0.4854, 0.2032, 0.49, 0.25, 0.4132, 0.2175, 0.4037, 0.1863, 0.4717, 0.1582, 0.4854, 0.2032, 0.4037, 0.1863, 0.3883, 0.1576, 0.4496, 0.1167, 0.4717, 0.1582, 0.3883, 0.1576, 0.3676, 0.1324, 0.4197, 0.08029, 0.4496, 0.1167, 0.3676, 0.1324, 0.3424, 0.1117, 0.3833, 0.05045, 0.4197, 0.08029, 0.3424, 0.1117, 0.3137, 0.0963, 0.3418, 0.02827, 0.3833, 0.05045, 0.3137, 0.0963, 0.2825, 0.08683, 0.2968, 0.01461, 0.3418, 0.02827, 0.2825, 0.08683, 0.25, 0.08363, 0.25, 0.01, 0.2968, 0.01461, 0.25, 0.08363, 0.2175, 0.08683, 0.2032, 0.01461, 0.25, 0.01, 0.2175, 0.08683, 0.1863, 0.0963, 0.1582, 0.02827, 0.2032, 0.01461, 0.1863, 0.0963, 0.1576, 0.1117, 0.1167, 0.05045, 0.1582, 0.02827, 0.1576, 0.1117, 0.1324, 0.1324, 0.08029, 0.08029, 0.1167, 0.05045, 0.1324, 0.1324, 0.1117, 0.1576, 0.05045, 0.1167, 0.08029, 0.08029, 0.1117, 0.1576, 0.0963, 0.1863, 0.02827, 0.1582, 0.05045, 0.1167, 0.0963, 0.1863, 0.08683, 0.2175, 0.01461, 0.2032, 0.02827, 0.1582, 0.08683, 0.2175, 0.08363, 0.25, 0.01, 0.25, 0.01461, 0.2032, 0.08363, 0.25, 0.08683, 0.2825, 0.01461, 0.2968, 0.01, 0.25, 0.08683, 0.2825, 0.0963, 0.3137, 0.02827, 0.3418, 0.01461, 0.2968, 0.0963, 0.3137, 0.1117, 0.3424, 0.05045, 0.3833, 0.02827, 0.3418, 0.1117, 0.3424, 0.1324, 0.3676, 0.08029, 0.4197, 0.05045, 0.3833, 0.1324, 0.3676, 0.1576, 0.3883, 0.1167, 0.4496, 0.08029, 0.4197, 0.1576, 0.3883, 0.1863, 0.4037, 0.1582, 0.4717, 0.1167, 0.4496, 0.1863, 0.4037, 0.2175, 0.4132, 0.2032, 0.4854, 0.1582, 0.4717, 0.2175, 0.4132, 0.25, 0.4164, 0.25, 0.49, 0.2032, 0.4854, 0.25, 0.3851, 0.2764, 0.3825, 0.2825, 0.4132, 0.25, 0.4164, 0.2764, 0.3825, 0.3017, 0.3748, 0.3137, 0.4037, 0.2825, 0.4132, 0.3017, 0.3748, 0.3251, 0.3623, 0.3424, 0.3883, 0.3137, 0.4037, 0.3251, 0.3623, 0.3455, 0.3455, 0.3676, 0.3676, 0.3424, 0.3883, 0.3455, 0.3455, 0.3623, 0.3251, 0.3883, 0.3424, 0.3676, 0.3676, 0.3623, 0.3251, 0.3748, 0.3017, 0.4037, 0.3137, 0.3883, 0.3424, 0.3748, 0.3017, 0.3825, 0.2764, 0.4132, 0.2825, 0.4037, 0.3137, 0.3825, 0.2764, 0.3851, 0.25, 0.4164, 0.25, 0.4132, 0.2825, 0.3851, 0.25, 0.3825, 0.2236, 0.4132, 0.2175, 0.4164, 0.25, 0.3825, 0.2236, 0.3748, 0.1983, 0.4037, 0.1863, 0.4132, 0.2175, 0.3748, 0.1983, 0.3623, 0.1749, 0.3883, 0.1576, 0.4037, 0.1863, 0.3623, 0.1749, 0.3455, 0.1545, 0.3676, 0.1324, 0.3883, 0.1576, 0.3455, 0.1545, 0.3251, 0.1377, 0.3424, 0.1117, 0.3676, 0.1324, 0.3251, 0.1377, 0.3017, 0.1252, 0.3137, 0.0963, 0.3424, 0.1117, 0.3017, 0.1252, 0.2764, 0.1175, 0.2825, 0.08683, 0.3137, 0.0963, 0.2764, 0.1175, 0.25, 0.1149, 0.25, 0.08363, 0.2825, 0.08683, 0.25, 0.1149, 0.2236, 0.1175, 0.2175, 0.08683, 0.25, 0.08363, 0.2236, 0.1175, 0.1983, 0.1252, 0.1863, 0.0963, 0.2175, 0.08683, 0.1983, 0.1252, 0.1749, 0.1377, 0.1576, 0.1117, 0.1863, 0.0963, 0.1749, 0.1377, 0.1545, 0.1545, 0.1324, 0.1324, 0.1576, 0.1117, 0.1545, 0.1545, 0.1377, 0.1749, 0.1117, 0.1576, 0.1324, 0.1324, 0.1377, 0.1749, 0.1252, 0.1983, 0.0963, 0.1863, 0.1117, 0.1576, 0.1252, 0.1983, 0.1175, 0.2236, 0.08683, 0.2175, 0.0963, 0.1863, 0.1175, 0.2236, 0.1149, 0.25, 0.08363, 0.25, 0.08683, 0.2175, 0.1149, 0.25, 0.1175, 0.2764, 0.08683, 0.2825, 0.08363, 0.25, 0.1175, 0.2764, 0.1252, 0.3017, 0.0963, 0.3137, 0.08683, 0.2825, 0.1252, 0.3017, 0.1377, 0.3251, 0.1117, 0.3424, 0.0963, 0.3137, 0.1377, 0.3251, 0.1545, 0.3455, 0.1324, 0.3676, 0.1117, 0.3424, 0.1545, 0.3455, 0.1749, 0.3623, 0.1576, 0.3883, 0.1324, 0.3676, 0.1749, 0.3623, 0.1983, 0.3748, 0.1863, 0.4037, 0.1576, 0.3883, 0.1983, 0.3748, 0.2236, 0.3825, 0.2175, 0.4132, 0.1863, 0.4037, 0.2236, 0.3825, 0.25, 0.3851, 0.25, 0.4164, 0.2175, 0.4132, 0.25, 0.3705, 0.2735, 0.3682, 0.2764, 0.3825, 0.25, 0.3851, 0.2735, 0.3682, 0.2961, 0.3613, 0.3017, 0.3748, 0.2764, 0.3825, 0.2961, 0.3613, 0.317, 0.3502, 0.3251, 0.3623, 0.3017, 0.3748, 0.317, 0.3502, 0.3352, 0.3352, 0.3455, 0.3455, 0.3251, 0.3623, 0.3352, 0.3352, 0.3502, 0.317, 0.3623, 0.3251, 0.3455, 0.3455, 0.3502, 0.317, 0.3613, 0.2961, 0.3748, 0.3017, 0.3623, 0.3251, 0.3613, 0.2961, 0.3682, 0.2735, 0.3825, 0.2764, 0.3748, 0.3017, 0.3682, 0.2735, 0.3705, 0.25, 0.3851, 0.25, 0.3825, 0.2764, 0.3705, 0.25, 0.3682, 0.2265, 0.3825, 0.2236, 0.3851, 0.25, 0.3682, 0.2265, 0.3613, 0.2039, 0.3748, 0.1983, 0.3825, 0.2236, 0.3613, 0.2039, 0.3502, 0.183, 0.3623, 0.1749, 0.3748, 0.1983, 0.3502, 0.183, 0.3352, 0.1648, 0.3455, 0.1545, 0.3623, 0.1749, 0.3352, 0.1648, 0.317, 0.1498, 0.3251, 0.1377, 0.3455, 0.1545, 0.317, 0.1498, 0.2961, 0.1387, 0.3017, 0.1252, 0.3251, 0.1377, 0.2961, 0.1387, 0.2735, 0.1318, 0.2764, 0.1175, 0.3017, 0.1252, 0.2735, 0.1318, 0.25, 0.1295, 0.25, 0.1149, 0.2764, 0.1175, 0.25, 0.1295, 0.2265, 0.1318, 0.2236, 0.1175, 0.25, 0.1149, 0.2265, 0.1318, 0.2039, 0.1387, 0.1983, 0.1252, 0.2236, 0.1175, 0.2039, 0.1387, 0.183, 0.1498, 0.1749, 0.1377, 0.1983, 0.1252, 0.183, 0.1498, 0.1648, 0.1648, 0.1545, 0.1545, 0.1749, 0.1377, 0.1648, 0.1648, 0.1498, 0.183, 0.1377, 0.1749, 0.1545, 0.1545, 0.1498, 0.183, 0.1387, 0.2039, 0.1252, 0.1983, 0.1377, 0.1749, 0.1387, 0.2039, 0.1318, 0.2265, 0.1175, 0.2236, 0.1252, 0.1983, 0.1318, 0.2265, 0.1295, 0.25, 0.1149, 0.25, 0.1175, 0.2236, 0.1295, 0.25, 0.1318, 0.2735, 0.1175, 0.2764, 0.1149, 0.25, 0.1318, 0.2735, 0.1387, 0.2961, 0.1252, 0.3017, 0.1175, 0.2764, 0.1387, 0.2961, 0.1498, 0.317, 0.1377, 0.3251, 0.1252, 0.3017, 0.1498, 0.317, 0.1648, 0.3352, 0.1545, 0.3455, 0.1377, 0.3251, 0.1648, 0.3352, 0.183, 0.3502, 0.1749, 0.3623, 0.1545, 0.3455, 0.183, 0.3502, 0.2039, 0.3613, 0.1983, 0.3748, 0.1749, 0.3623, 0.2039, 0.3613, 0.2265, 0.3682, 0.2236, 0.3825, 0.1983, 0.3748, 0.2265, 0.3682, 0.25, 0.3705, 0.25, 0.3851, 0.2236, 0.3825, 0.345, 0.25, 0.3431, 0.2685, 0.3431, 0.2685, 0.345, 0.25, 0.3502, 0.183, 0.3613, 0.2039, 0.3613, 0.2039, 0.3502, 0.183, 0.1318, 0.2735, 0.1295, 0.25, 0.1295, 0.25, 0.1318, 0.2735, 0.3352, 0.1648, 0.3502, 0.183, 0.3502, 0.183, 0.3352, 0.1648, 0.1387, 0.2961, 0.1318, 0.2735, 0.1318, 0.2735, 0.1387, 0.2961, 0.317, 0.1498, 0.3352, 0.1648, 0.3352, 0.1648, 0.317, 0.1498, 0.1498, 0.317, 0.1387, 0.2961, 0.1387, 0.2961, 0.1498, 0.317, 0.2961, 0.1387, 0.317, 0.1498, 0.317, 0.1498, 0.2961, 0.1387, 0.2735, 0.3682, 0.25, 0.3705, 0.25, 0.3705, 0.2735, 0.3682, 0.1648, 0.3352, 0.1498, 0.317, 0.1498, 0.317, 0.1648, 0.3352, 0.2735, 0.1318, 0.2961, 0.1387, 0.2961, 0.1387, 0.2735, 0.1318, 0.2961, 0.3613, 0.2735, 0.3682, 0.2735, 0.3682, 0.2961, 0.3613, 0.183, 0.3502, 0.1648, 0.3352, 0.1648, 0.3352, 0.183, 0.3502, 0.25, 0.1295, 0.2735, 0.1318, 0.2735, 0.1318, 0.25, 0.1295, 0.317, 0.3502, 0.2961, 0.3613, 0.2961, 0.3613, 0.317, 0.3502, 0.2039, 0.3613, 0.183, 0.3502, 0.183, 0.3502, 0.2039, 0.3613, 0.2265, 0.1318, 0.25, 0.1295, 0.25, 0.1295, 0.2265, 0.1318, 0.3352, 0.3352, 0.317, 0.3502, 0.317, 0.3502, 0.3352, 0.3352, 0.2265, 0.3682, 0.2039, 0.3613, 0.2039, 0.3613, 0.2265, 0.3682, 0.2039, 0.1387, 0.2265, 0.1318, 0.2265, 0.1318, 0.2039, 0.1387, 0.3502, 0.317, 0.3352, 0.3352, 0.3352, 0.3352, 0.3502, 0.317, 0.25, 0.3705, 0.2265, 0.3682, 0.2265, 0.3682, 0.25, 0.3705, 0.183, 0.1498, 0.2039, 0.1387, 0.2039, 0.1387, 0.183, 0.1498, 0.3613, 0.2961, 0.3502, 0.317, 0.3502, 0.317, 0.3613, 0.2961, 0.1648, 0.1648, 0.183, 0.1498, 0.183, 0.1498, 0.1648, 0.1648, 0.3682, 0.2735, 0.3613, 0.2961, 0.3613, 0.2961, 0.3682, 0.2735, 0.1498, 0.183, 0.1648, 0.1648, 0.1648, 0.1648, 0.1498, 0.183, 0.3705, 0.25, 0.3682, 0.2735, 0.3682, 0.2735, 0.3705, 0.25, 0.1387, 0.2039, 0.1498, 0.183, 0.1498, 0.183, 0.1387, 0.2039, 0.3682, 0.2265, 0.3705, 0.25, 0.3705, 0.25, 0.3682, 0.2265, 0.1318, 0.2265, 0.1387, 0.2039, 0.1387, 0.2039, 0.1318, 0.2265, 0.3613, 0.2039, 0.3682, 0.2265, 0.3682, 0.2265, 0.3613, 0.2039, 0.25, 0.345, 0.2685, 0.3431, 0.2735, 0.3682, 0.25, 0.3705, 0.2685, 0.3431, 0.2863, 0.3377, 0.2961, 0.3613, 0.2735, 0.3682, 0.2863, 0.3377, 0.3028, 0.329, 0.317, 0.3502, 0.2961, 0.3613, 0.3028, 0.329, 0.3171, 0.3171, 0.3352, 0.3352, 0.317, 0.3502, 0.3171, 0.3171, 0.329, 0.3028, 0.3502, 0.317, 0.3352, 0.3352, 0.329, 0.3028, 0.3377, 0.2863, 0.3613, 0.2961, 0.3502, 0.317, 0.3377, 0.2863, 0.3431, 0.2685, 0.3682, 0.2735, 0.3613, 0.2961, 0.3431, 0.2685, 0.345, 0.25, 0.3705, 0.25, 0.3682, 0.2735, 0.345, 0.25, 0.3431, 0.2315, 0.3682, 0.2265, 0.3705, 0.25, 0.3431, 0.2315, 0.3377, 0.2137, 0.3613, 0.2039, 0.3682, 0.2265, 0.3377, 0.2137, 0.329, 0.1972, 0.3502, 0.183, 0.3613, 0.2039, 0.329, 0.1972, 0.3171, 0.1829, 0.3352, 0.1648, 0.3502, 0.183, 0.3171, 0.1829, 0.3028, 0.171, 0.317, 0.1498, 0.3352, 0.1648, 0.3028, 0.171, 0.2863, 0.1623, 0.2961, 0.1387, 0.317, 0.1498, 0.2863, 0.1623, 0.2685, 0.1569, 0.2735, 0.1318, 0.2961, 0.1387, 0.2685, 0.1569, 0.25, 0.155, 0.25, 0.1295, 0.2735, 0.1318, 0.25, 0.155, 0.2315, 0.1569, 0.2265, 0.1318, 0.25, 0.1295, 0.2315, 0.1569, 0.2137, 0.1623, 0.2039, 0.1387, 0.2265, 0.1318, 0.2137, 0.1623, 0.1972, 0.171, 0.183, 0.1498, 0.2039, 0.1387, 0.1972, 0.171, 0.1829, 0.1829, 0.1648, 0.1648, 0.183, 0.1498, 0.1829, 0.1829, 0.171, 0.1972, 0.1498, 0.183, 0.1648, 0.1648, 0.171, 0.1972, 0.1623, 0.2137, 0.1387, 0.2039, 0.1498, 0.183, 0.1623, 0.2137, 0.1569, 0.2315, 0.1318, 0.2265, 0.1387, 0.2039, 0.1569, 0.2315, 0.155, 0.25, 0.1295, 0.25, 0.1318, 0.2265, 0.155, 0.25, 0.1569, 0.2685, 0.1318, 0.2735, 0.1295, 0.25, 0.1569, 0.2685, 0.1623, 0.2863, 0.1387, 0.2961, 0.1318, 0.2735, 0.1623, 0.2863, 0.171, 0.3028, 0.1498, 0.317, 0.1387, 0.2961, 0.171, 0.3028, 0.1829, 0.3171, 0.1648, 0.3352, 0.1498, 0.317, 0.1829, 0.3171, 0.1972, 0.329, 0.183, 0.3502, 0.1648, 0.3352, 0.1972, 0.329, 0.2137, 0.3377, 0.2039, 0.3613, 0.183, 0.3502, 0.2137, 0.3377, 0.2315, 0.3431, 0.2265, 0.3682, 0.2039, 0.3613, 0.2315, 0.3431, 0.25, 0.345, 0.25, 0.3705, 0.2265, 0.3682, 0.2667, 0.3339, 0.25, 0.3356, 0.2333, 0.3339, 0.2173, 0.3291, 0.2025, 0.3212, 0.1895, 0.3105, 0.1788, 0.2975, 0.1709, 0.2827, 0.1661, 0.2667, 0.1644, 0.25, 0.1661, 0.2333, 0.1709, 0.2173, 0.1788, 0.2025, 0.1895, 0.1895, 0.2025, 0.1788, 0.2173, 0.1709, 0.2333, 0.1661, 0.25, 0.1644, 0.2667, 0.1661, 0.2827, 0.1709, 0.2975, 0.1788, 0.3105, 0.1895, 0.3212, 0.2025, 0.3291, 0.2173, 0.3339, 0.2333, 0.3356, 0.25, 0.3339, 0.2667, 0.3291, 0.2827, 0.3212, 0.2975, 0.3105, 0.3105, 0.2975, 0.3212, 0.2827, 0.3291, 0.1623, 0.2137, 0.171, 0.1972, 0.171, 0.1972, 0.1623, 0.2137, 0.3431, 0.2315, 0.345, 0.25, 0.345, 0.25, 0.3431, 0.2315, 0.1569, 0.2315, 0.1623, 0.2137, 0.1623, 0.2137, 0.1569, 0.2315, 0.3377, 0.2137, 0.3431, 0.2315, 0.3431, 0.2315, 0.3377, 0.2137, 0.155, 0.25, 0.1569, 0.2315, 0.1569, 0.2315, 0.155, 0.25, 0.329, 0.1972, 0.3377, 0.2137, 0.3377, 0.2137, 0.329, 0.1972, 0.1569, 0.2685, 0.155, 0.25, 0.155, 0.25, 0.1569, 0.2685, 0.3171, 0.1829, 0.329, 0.1972, 0.329, 0.1972, 0.3171, 0.1829, 0.1623, 0.2863, 0.1569, 0.2685, 0.1569, 0.2685, 0.1623, 0.2863, 0.3028, 0.171, 0.3171, 0.1829, 0.3171, 0.1829, 0.3028, 0.171, 0.171, 0.3028, 0.1623, 0.2863, 0.1623, 0.2863, 0.171, 0.3028, 0.2863, 0.1623, 0.3028, 0.171, 0.3028, 0.171, 0.2863, 0.1623, 0.2685, 0.3431, 0.25, 0.345, 0.25, 0.345, 0.2685, 0.3431, 0.1829, 0.3171, 0.171, 0.3028, 0.171, 0.3028, 0.1829, 0.3171, 0.2685, 0.1569, 0.2863, 0.1623, 0.2863, 0.1623, 0.2685, 0.1569, 0.2863, 0.3377, 0.2685, 0.3431, 0.2685, 0.3431, 0.2863, 0.3377, 0.1972, 0.329, 0.1829, 0.3171, 0.1829, 0.3171, 0.1972, 0.329, 0.25, 0.155, 0.2685, 0.1569, 0.2685, 0.1569, 0.25, 0.155, 0.3028, 0.329, 0.2863, 0.3377, 0.2863, 0.3377, 0.3028, 0.329, 0.2137, 0.3377, 0.1972, 0.329, 0.1972, 0.329, 0.2137, 0.3377, 0.2315, 0.1569, 0.25, 0.155, 0.25, 0.155, 0.2315, 0.1569, 0.3171, 0.3171, 0.3028, 0.329, 0.3028, 0.329, 0.3171, 0.3171, 0.2315, 0.3431, 0.2137, 0.3377, 0.2137, 0.3377, 0.2315, 0.3431, 0.2137, 0.1623, 0.2315, 0.1569, 0.2315, 0.1569, 0.2137, 0.1623, 0.329, 0.3028, 0.3171, 0.3171, 0.3171, 0.3171, 0.329, 0.3028, 0.25, 0.345, 0.2315, 0.3431, 0.2315, 0.3431, 0.25, 0.345, 0.1972, 0.171, 0.2137, 0.1623, 0.2137, 0.1623, 0.1972, 0.171, 0.3377, 0.2863, 0.329, 0.3028, 0.329, 0.3028, 0.3377, 0.2863, 0.1829, 0.1829, 0.1972, 0.171, 0.1972, 0.171, 0.1829, 0.1829, 0.3431, 0.2685, 0.3377, 0.2863, 0.3377, 0.2863, 0.3431, 0.2685, 0.171, 0.1972, 0.1829, 0.1829, 0.1829, 0.1829, 0.171, 0.1972, 0.25, 0.3356, 0.2667, 0.3339, 0.2685, 0.3431, 0.25, 0.345, 0.2667, 0.3339, 0.2827, 0.3291, 0.2863, 0.3377, 0.2685, 0.3431, 0.2827, 0.3291, 0.2975, 0.3212, 0.3028, 0.329, 0.2863, 0.3377, 0.2975, 0.3212, 0.3105, 0.3105, 0.3171, 0.3171, 0.3028, 0.329, 0.3105, 0.3105, 0.3212, 0.2975, 0.329, 0.3028, 0.3171, 0.3171, 0.3212, 0.2975, 0.3291, 0.2827, 0.3377, 0.2863, 0.329, 0.3028, 0.3291, 0.2827, 0.3339, 0.2667, 0.3431, 0.2685, 0.3377, 0.2863, 0.3339, 0.2667, 0.3356, 0.25, 0.345, 0.25, 0.3431, 0.2685, 0.3356, 0.25, 0.3339, 0.2333, 0.3431, 0.2315, 0.345, 0.25, 0.3339, 0.2333, 0.3291, 0.2173, 0.3377, 0.2137, 0.3431, 0.2315, 0.3291, 0.2173, 0.3212, 0.2025, 0.329, 0.1972, 0.3377, 0.2137, 0.3212, 0.2025, 0.3105, 0.1895, 0.3171, 0.1829, 0.329, 0.1972, 0.3105, 0.1895, 0.2975, 0.1788, 0.3028, 0.171, 0.3171, 0.1829, 0.2975, 0.1788, 0.2827, 0.1709, 0.2863, 0.1623, 0.3028, 0.171, 0.2827, 0.1709, 0.2667, 0.1661, 0.2685, 0.1569, 0.2863, 0.1623, 0.2667, 0.1661, 0.25, 0.1644, 0.25, 0.155, 0.2685, 0.1569, 0.25, 0.1644, 0.2333, 0.1661, 0.2315, 0.1569, 0.25, 0.155, 0.2333, 0.1661, 0.2173, 0.1709, 0.2137, 0.1623, 0.2315, 0.1569, 0.2173, 0.1709, 0.2025, 0.1788, 0.1972, 0.171, 0.2137, 0.1623, 0.2025, 0.1788, 0.1895, 0.1895, 0.1829, 0.1829, 0.1972, 0.171, 0.1895, 0.1895, 0.1788, 0.2025, 0.171, 0.1972, 0.1829, 0.1829, 0.1788, 0.2025, 0.1709, 0.2173, 0.1623, 0.2137, 0.171, 0.1972, 0.1709, 0.2173, 0.1661, 0.2333, 0.1569, 0.2315, 0.1623, 0.2137, 0.1661, 0.2333, 0.1644, 0.25, 0.155, 0.25, 0.1569, 0.2315, 0.1644, 0.25, 0.1661, 0.2667, 0.1569, 0.2685, 0.155, 0.25, 0.1661, 0.2667, 0.1709, 0.2827, 0.1623, 0.2863, 0.1569, 0.2685, 0.1709, 0.2827, 0.1788, 0.2975, 0.171, 0.3028, 0.1623, 0.2863, 0.1788, 0.2975, 0.1895, 0.3105, 0.1829, 0.3171, 0.171, 0.3028, 0.1895, 0.3105, 0.2025, 0.3212, 0.1972, 0.329, 0.1829, 0.3171, 0.2025, 0.3212, 0.2173, 0.3291, 0.2137, 0.3377, 0.1972, 0.329, 0.2173, 0.3291, 0.2333, 0.3339, 0.2315, 0.3431, 0.2137, 0.3377, 0.2333, 0.3339, 0.25, 0.3356, 0.25, 0.345, 0.2315, 0.3431])
me_cylinder.update()

# ---- objects
ob_cylinder = bpy.data.objects.new('Cylinder', me_cylinder)

# ---- transforms, parenting, visibility, modifiers, constraints
ob_cylinder.location = (0.0, 0.0, 0.0)

# ---- collection membership
col_collection.objects.link(ob_cylinder)

# ---- scene / render settings (as saved in the file)
scene.frame_start = 1; scene.frame_end = 250; scene.frame_set(1)
scene.render.engine = 'BLENDER_EEVEE_NEXT'
bpy.context.view_layer.update()

# ---- added for rendering (the .blend has no active camera and no usable light): camera, sun
cam_auto = bpy.data.cameras.new('AutoCamera')
cam_auto.lens = 50.0
cam_auto.sensor_width = 36.0
cam_auto.clip_end = 1000.0
ob_auto_camera = bpy.data.objects.new('AutoCamera', cam_auto)
scene.collection.objects.link(ob_auto_camera)
ob_auto_camera.location = (3.51984, -4.22381, 4.22979)
ob_auto_camera.rotation_euler = (1.09748, -7.21219e-08, 0.694738)
scene.camera = ob_auto_camera
light_auto_sun = bpy.data.lights.new('AutoSun', 'SUN')
light_auto_sun.energy = 3.0
light_auto_sun.angle = 0.0523599
ob_auto_sun = bpy.data.objects.new('AutoSun', light_auto_sun)
scene.collection.objects.link(ob_auto_sun)
ob_auto_sun.rotation_euler = (0.872665, 0.174533, 0.523599)
bpy.context.view_layer.update()
